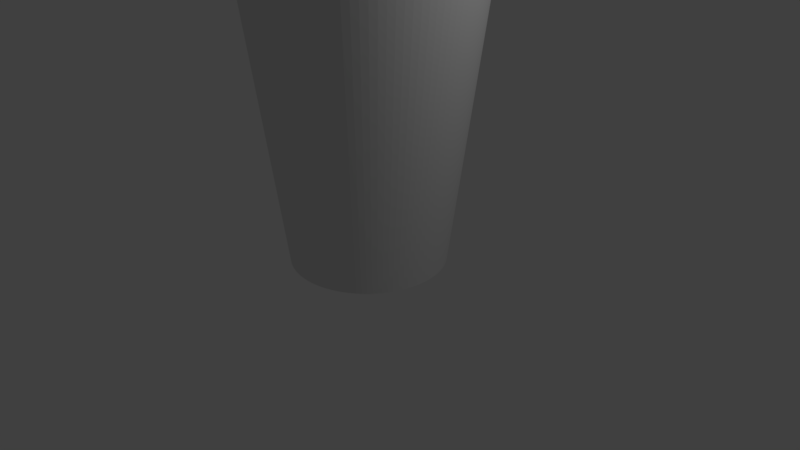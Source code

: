 # Source: cup.blend  (saved by Blender 2.78.0; exported with 4.5.12 LTS)
import bpy
from mathutils import Matrix  # noqa: F401  (used for matrix-valued properties, if any)

bpy.ops.wm.read_factory_settings(use_empty=True)
scene = bpy.context.scene
scene.name = 'Scene'

# ---- collections
col_collection_1 = bpy.data.collections.new('Collection 1'); scene.collection.children.link(col_collection_1)

# ---- world
world_world = bpy.data.worlds.new('World'); scene.world = world_world
world_world.color = (0.05088, 0.05088, 0.05088)
world_world.use_sun_shadow = False
world_world.sun_shadow_jitter_overblur = 0.0
world_world.cycles.sampling_method = 'MANUAL'

# ---- cameras
cam_camera = bpy.data.cameras.new('Camera')
cam_camera.clip_end = 100.0
cam_camera.lens = 35.0
cam_camera.sensor_width = 32.0
cam_camera.sensor_height = 18.0
cam_camera.ortho_scale = 7.314
cam_camera.dof.focus_distance = 0.0
cam_camera.dof.aperture_fstop = 128.0

# ---- lights
light_lamp = bpy.data.lights.new('Lamp', 'POINT')
light_lamp.transmission_factor = 0.0
light_lamp.cutoff_distance = 30.0
light_lamp.energy = 100.0
light_lamp.shadow_buffer_clip_start = 1.001
light_lamp.shadow_soft_size = 0.1
light_lamp.shadow_maximum_resolution = 0.006
light_lamp.use_absolute_resolution = True

# ---- meshes
me_cylinder = bpy.data.meshes.new('Cylinder')
me_cylinder.from_pydata([(-3.87e-08, 0.9105, -1.0), (-7.371e-08, 1.35, 1.0), (0.05717, 0.9087, -1.0), (0.08476, 1.347, 1.0), (0.1141, 0.9033, -1.0), (0.1692, 1.339, 1.0), (0.1706, 0.8944, -1.0), (0.253, 1.326, 1.0), (0.2264, 0.8819, -1.0), (0.3357, 1.308, 1.0), (0.2814, 0.8659, -1.0), (0.4172, 1.284, 1.0), (0.3352, 0.8465, -1.0), (0.4969, 1.255, 1.0), (0.3877, 0.8238, -1.0), (0.5748, 1.221, 1.0), (0.4386, 0.7979, -1.0), (0.6503, 1.183, 1.0), (0.4879, 0.7687, -1.0), (0.7233, 1.14, 1.0), (0.5352, 0.7366, -1.0), (0.7935, 1.092, 1.0), (0.5804, 0.7015, -1.0), (0.8605, 1.04, 1.0), (0.6233, 0.6637, -1.0), (0.9241, 0.9841, 1.0), (0.6637, 0.6233, -1.0), (0.9841, 0.9241, 1.0), (0.7015, 0.5804, -1.0), (1.04, 0.8605, 1.0), (0.7366, 0.5352, -1.0), (1.092, 0.7935, 1.0), (0.7687, 0.4879, -1.0), (1.14, 0.7233, 1.0), (0.7979, 0.4386, -1.0), (1.183, 0.6503, 1.0), (0.8238, 0.3877, -1.0), (1.221, 0.5748, 1.0), (0.8465, 0.3352, -1.0), (1.255, 0.4969, 1.0), (0.8659, 0.2814, -1.0), (1.284, 0.4171, 1.0), (0.8819, 0.2264, -1.0), (1.308, 0.3357, 1.0), (0.8944, 0.1706, -1.0), (1.326, 0.253, 1.0), (0.9033, 0.1141, -1.0), (1.339, 0.1692, 1.0), (0.9087, 0.05717, -1.0), (1.347, 0.08476, 1.0), (0.9105, -4.012e-07, -1.0), (1.35, -7.656e-07, 1.0), (0.9087, -0.05717, -1.0), (1.347, -0.08476, 1.0), (0.9033, -0.1141, -1.0), (1.339, -0.1692, 1.0), (0.8944, -0.1706, -1.0), (1.326, -0.253, 1.0), (0.8819, -0.2264, -1.0), (1.308, -0.3357, 1.0), (0.8659, -0.2814, -1.0), (1.284, -0.4172, 1.0), (0.8465, -0.3352, -1.0), (1.255, -0.4969, 1.0), (0.8238, -0.3877, -1.0), (1.221, -0.5748, 1.0), (0.7979, -0.4386, -1.0), (1.183, -0.6503, 1.0), (0.7687, -0.4879, -1.0), (1.14, -0.7233, 1.0), (0.7366, -0.5352, -1.0), (1.092, -0.7935, 1.0), (0.7015, -0.5804, -1.0), (1.04, -0.8605, 1.0), (0.6637, -0.6233, -1.0), (0.9841, -0.9241, 1.0), (0.6233, -0.6637, -1.0), (0.9241, -0.9841, 1.0), (0.5804, -0.7015, -1.0), (0.8605, -1.04, 1.0), (0.5352, -0.7366, -1.0), (0.7935, -1.092, 1.0), (0.4879, -0.7687, -1.0), (0.7233, -1.14, 1.0), (0.4386, -0.7979, -1.0), (0.6503, -1.183, 1.0), (0.3877, -0.8238, -1.0), (0.5748, -1.221, 1.0), (0.3352, -0.8465, -1.0), (0.4969, -1.255, 1.0), (0.2814, -0.8659, -1.0), (0.4171, -1.284, 1.0), (0.2264, -0.8819, -1.0), (0.3357, -1.308, 1.0), (0.1706, -0.8944, -1.0), (0.2529, -1.326, 1.0), (0.1141, -0.9033, -1.0), (0.1692, -1.339, 1.0), (0.05717, -0.9087, -1.0), (0.08476, -1.347, 1.0), (-9.558e-07, -0.9105, -1.0), (-1.428e-06, -1.35, 1.0), (-0.05717, -0.9087, -1.0), (-0.08476, -1.347, 1.0), (-0.1141, -0.9033, -1.0), (-0.1692, -1.339, 1.0), (-0.1706, -0.8944, -1.0), (-0.253, -1.326, 1.0), (-0.2264, -0.8819, -1.0), (-0.3357, -1.308, 1.0), (-0.2814, -0.8659, -1.0), (-0.4172, -1.284, 1.0), (-0.3352, -0.8465, -1.0), (-0.4969, -1.255, 1.0), (-0.3877, -0.8238, -1.0), (-0.5748, -1.221, 1.0), (-0.4386, -0.7979, -1.0), (-0.6503, -1.183, 1.0), (-0.4879, -0.7687, -1.0), (-0.7233, -1.14, 1.0), (-0.5352, -0.7366, -1.0), (-0.7935, -1.092, 1.0), (-0.5804, -0.7015, -1.0), (-0.8605, -1.04, 1.0), (-0.6233, -0.6637, -1.0), (-0.9241, -0.9841, 1.0), (-0.6637, -0.6233, -1.0), (-0.9841, -0.9241, 1.0), (-0.7015, -0.5804, -1.0), (-1.04, -0.8605, 1.0), (-0.7366, -0.5352, -1.0), (-1.092, -0.7935, 1.0), (-0.7687, -0.4879, -1.0), (-1.14, -0.7233, 1.0), (-0.7979, -0.4386, -1.0), (-1.183, -0.6503, 1.0), (-0.8238, -0.3877, -1.0), (-1.221, -0.5748, 1.0), (-0.8465, -0.3352, -1.0), (-1.255, -0.4969, 1.0), (-0.8659, -0.2814, -1.0), (-1.284, -0.4171, 1.0), (-0.8819, -0.2264, -1.0), (-1.308, -0.3357, 1.0), (-0.8944, -0.1706, -1.0), (-1.326, -0.2529, 1.0), (-0.9033, -0.1141, -1.0), (-1.339, -0.1692, 1.0), (-0.9087, -0.05717, -1.0), (-1.347, -0.08476, 1.0), (-0.9105, 1.315e-06, -1.0), (-1.35, 1.786e-06, 1.0), (-0.9087, 0.05717, -1.0), (-1.347, 0.08476, 1.0), (-0.9033, 0.1141, -1.0), (-1.339, 0.1692, 1.0), (-0.8944, 0.1706, -1.0), (-1.326, 0.253, 1.0), (-0.8819, 0.2264, -1.0), (-1.308, 0.3357, 1.0), (-0.8659, 0.2814, -1.0), (-1.284, 0.4172, 1.0), (-0.8465, 0.3352, -1.0), (-1.255, 0.4969, 1.0), (-0.8238, 0.3877, -1.0), (-1.221, 0.5748, 1.0), (-0.7979, 0.4386, -1.0), (-1.183, 0.6503, 1.0), (-0.7687, 0.4879, -1.0), (-1.14, 0.7233, 1.0), (-0.7366, 0.5352, -1.0), (-1.092, 0.7935, 1.0), (-0.7015, 0.5804, -1.0), (-1.04, 0.8605, 1.0), (-0.6637, 0.6233, -1.0), (-0.9841, 0.9241, 1.0), (-0.6233, 0.6637, -1.0), (-0.9241, 0.9841, 1.0), (-0.5804, 0.7015, -1.0), (-0.8605, 1.04, 1.0), (-0.5352, 0.7366, -1.0), (-0.7935, 1.092, 1.0), (-0.4879, 0.7687, -1.0), (-0.7233, 1.14, 1.0), (-0.4386, 0.7979, -1.0), (-0.6503, 1.183, 1.0), (-0.3877, 0.8238, -1.0), (-0.5748, 1.221, 1.0), (-0.3352, 0.8465, -1.0), (-0.4969, 1.255, 1.0), (-0.2814, 0.8659, -1.0), (-0.4171, 1.284, 1.0), (-0.2264, 0.8819, -1.0), (-0.3357, 1.308, 1.0), (-0.1706, 0.8944, -1.0), (-0.2529, 1.326, 1.0), (-0.1141, 0.9033, -1.0), (-0.1692, 1.339, 1.0), (-0.05717, 0.9087, -1.0), (-0.08476, 1.347, 1.0), (0.0, 1.0, -1.0), (0.06279, 0.998, -1.0), (0.1253, 0.9921, -1.0), (0.1874, 0.9823, -1.0), (0.2487, 0.9686, -1.0), (0.309, 0.9511, -1.0), (0.3681, 0.9298, -1.0), (0.4258, 0.9048, -1.0), (0.4818, 0.8763, -1.0), (0.5358, 0.8443, -1.0), (0.5878, 0.809, -1.0), (0.6374, 0.7705, -1.0), (0.6845, 0.729, -1.0), (0.729, 0.6845, -1.0), (0.7705, 0.6374, -1.0), (0.809, 0.5878, -1.0), (0.8443, 0.5358, -1.0), (0.8763, 0.4818, -1.0), (0.9048, 0.4258, -1.0), (0.9298, 0.3681, -1.0), (0.9511, 0.309, -1.0), (0.9686, 0.2487, -1.0), (0.9823, 0.1874, -1.0), (0.9921, 0.1253, -1.0), (0.998, 0.06279, -1.0), (1.0, -4.013e-07, -1.0), (0.998, -0.06279, -1.0), (0.9921, -0.1253, -1.0), (0.9823, -0.1874, -1.0), (0.9686, -0.2487, -1.0), (0.9511, -0.309, -1.0), (0.9298, -0.3681, -1.0), (0.9048, -0.4258, -1.0), (0.8763, -0.4818, -1.0), (0.8443, -0.5358, -1.0), (0.809, -0.5878, -1.0), (0.7705, -0.6374, -1.0), (0.729, -0.6845, -1.0), (0.6845, -0.729, -1.0), (0.6374, -0.7705, -1.0), (0.5878, -0.809, -1.0), (0.5358, -0.8443, -1.0), (0.4818, -0.8763, -1.0), (0.4258, -0.9048, -1.0), (0.3681, -0.9298, -1.0), (0.309, -0.9511, -1.0), (0.2487, -0.9686, -1.0), (0.1874, -0.9823, -1.0), (0.1253, -0.9921, -1.0), (0.06279, -0.998, -1.0), (-1.041e-06, -1.0, -1.0), (-0.06279, -0.998, -1.0), (-0.1253, -0.9921, -1.0), (-0.1874, -0.9823, -1.0), (-0.2487, -0.9686, -1.0), (-0.309, -0.9511, -1.0), (-0.3681, -0.9298, -1.0), (-0.4258, -0.9048, -1.0), (-0.4818, -0.8763, -1.0), (-0.5358, -0.8443, -1.0), (-0.5878, -0.809, -1.0), (-0.6374, -0.7705, -1.0), (-0.6845, -0.729, -1.0), (-0.729, -0.6845, -1.0), (-0.7705, -0.6374, -1.0), (-0.809, -0.5878, -1.0), (-0.8443, -0.5358, -1.0), (-0.8763, -0.4818, -1.0), (-0.9048, -0.4258, -1.0), (-0.9298, -0.3681, -1.0), (-0.9511, -0.309, -1.0), (-0.9686, -0.2487, -1.0), (-0.9823, -0.1874, -1.0), (-0.9921, -0.1253, -1.0), (-0.998, -0.06279, -1.0), (-1.0, 1.442e-06, -1.0), (-0.998, 0.06279, -1.0), (-0.9921, 0.1253, -1.0), (-0.9823, 0.1874, -1.0), (-0.9686, 0.2487, -1.0), (-0.9511, 0.309, -1.0), (-0.9298, 0.3681, -1.0), (-0.9048, 0.4258, -1.0), (-0.8763, 0.4818, -1.0), (-0.8443, 0.5358, -1.0), (-0.809, 0.5878, -1.0), (-0.7705, 0.6374, -1.0), (-0.729, 0.6845, -1.0), (-0.6845, 0.729, -1.0), (-0.6374, 0.7705, -1.0), (-0.5878, 0.809, -1.0), (-0.5358, 0.8443, -1.0), (-0.4818, 0.8763, -1.0), (-0.4258, 0.9048, -1.0), (-0.3681, 0.9298, -1.0), (-0.309, 0.9511, -1.0), (-0.2487, 0.9686, -1.0), (-0.1874, 0.9823, -1.0), (-0.1253, 0.9921, -1.0), (-0.06279, 0.998, -1.0), (-6.869e-08, 0.9105, -0.9454), (0.05717, 0.9087, -0.9454), (0.1141, 0.9033, -0.9454), (0.1706, 0.8944, -0.9454), (0.2264, 0.8819, -0.9454), (0.2814, 0.8659, -0.9454), (0.3352, 0.8465, -0.9454), (0.3877, 0.8238, -0.9454), (0.4386, 0.7979, -0.9454), (0.4879, 0.7687, -0.9454), (0.5352, 0.7366, -0.9454), (0.5804, 0.7015, -0.9454), (0.6233, 0.6637, -0.9454), (0.6637, 0.6233, -0.9454), (0.7015, 0.5804, -0.9454), (0.7366, 0.5352, -0.9454), (0.7687, 0.4879, -0.9454), (0.7979, 0.4386, -0.9454), (0.8238, 0.3877, -0.9454), (0.8465, 0.3352, -0.9454), (0.8659, 0.2814, -0.9454), (0.8819, 0.2264, -0.9454), (0.8944, 0.1706, -0.9454), (0.9033, 0.1141, -0.9454), (0.9087, 0.05717, -0.9454), (0.9105, -4.012e-07, -0.9454), (0.9087, -0.05717, -0.9454), (0.9033, -0.1141, -0.9454), (0.8944, -0.1706, -0.9454), (0.8819, -0.2264, -0.9454), (0.8659, -0.2814, -0.9454), (0.8465, -0.3352, -0.9454), (0.8238, -0.3877, -0.9454), (0.7979, -0.4386, -0.9454), (0.7687, -0.4879, -0.9454), (0.7366, -0.5352, -0.9454), (0.7015, -0.5804, -0.9454), (0.6637, -0.6233, -0.9454), (0.6233, -0.6637, -0.9454), (0.5804, -0.7015, -0.9454), (0.5352, -0.7366, -0.9454), (0.4879, -0.7687, -0.9454), (0.4386, -0.7979, -0.9454), (0.3877, -0.8238, -0.9454), (0.3352, -0.8465, -0.9454), (0.2814, -0.8659, -0.9454), (0.2264, -0.8819, -0.9454), (0.1706, -0.8944, -0.9454), (0.1141, -0.9033, -0.9454), (0.05717, -0.9087, -0.9454), (-9.858e-07, -0.9105, -0.9454), (-0.05717, -0.9087, -0.9454), (-0.1141, -0.9033, -0.9454), (-0.1706, -0.8944, -0.9454), (-0.2264, -0.8819, -0.9454), (-0.2814, -0.8659, -0.9454), (-0.3352, -0.8465, -0.9454), (-0.3877, -0.8238, -0.9454), (-0.4386, -0.7979, -0.9454), (-0.4879, -0.7687, -0.9454), (-0.5352, -0.7366, -0.9454), (-0.5804, -0.7015, -0.9454), (-0.6233, -0.6637, -0.9454), (-0.6637, -0.6233, -0.9454), (-0.7015, -0.5804, -0.9454), (-0.7366, -0.5352, -0.9454), (-0.7687, -0.4879, -0.9454), (-0.7979, -0.4386, -0.9454), (-0.8238, -0.3877, -0.9454), (-0.8465, -0.3352, -0.9454), (-0.8659, -0.2814, -0.9454), (-0.8819, -0.2264, -0.9454), (-0.8944, -0.1706, -0.9454), (-0.9033, -0.1141, -0.9454), (-0.9087, -0.05717, -0.9454), (-0.9105, 1.315e-06, -0.9454), (-0.9087, 0.05717, -0.9454), (-0.9033, 0.1141, -0.9454), (-0.8944, 0.1706, -0.9454), (-0.8819, 0.2264, -0.9454), (-0.8659, 0.2814, -0.9454), (-0.8465, 0.3352, -0.9454), (-0.8238, 0.3877, -0.9454), (-0.7979, 0.4386, -0.9454), (-0.7687, 0.4879, -0.9454), (-0.7366, 0.5352, -0.9454), (-0.7015, 0.5804, -0.9454), (-0.6637, 0.6233, -0.9454), (-0.6233, 0.6637, -0.9454), (-0.5804, 0.7015, -0.9454), (-0.5352, 0.7366, -0.9454), (-0.4879, 0.7687, -0.9454), (-0.4386, 0.7979, -0.9454), (-0.3877, 0.8238, -0.9454), (-0.3352, 0.8465, -0.9454), (-0.2814, 0.8659, -0.9454), (-0.2264, 0.8819, -0.9454), (-0.1706, 0.8944, -0.9454), (-0.1141, 0.9033, -0.9454), (-0.05717, 0.9087, -0.9454), (0.09419, 1.497, 1.0), (2.496e-09, 1.5, 1.0), (0.188, 1.488, 1.0), (0.2811, 1.473, 1.0), (0.373, 1.453, 1.0), (0.4635, 1.427, 1.0), (0.5522, 1.395, 1.0), (0.6387, 1.357, 1.0), (0.7226, 1.314, 1.0), (0.8037, 1.266, 1.0), (0.8817, 1.214, 1.0), (0.9561, 1.156, 1.0), (1.027, 1.093, 1.0), (1.093, 1.027, 1.0), (1.156, 0.9561, 1.0), (1.214, 0.8817, 1.0), (1.266, 0.8037, 1.0), (1.314, 0.7226, 1.0), (1.357, 0.6387, 1.0), (1.395, 0.5522, 1.0), (1.427, 0.4635, 1.0), (1.453, 0.373, 1.0), (1.473, 0.2811, 1.0), (1.488, 0.188, 1.0), (1.497, 0.09419, 1.0), (1.5, -7.805e-07, 1.0), (1.497, -0.09419, 1.0), (1.488, -0.188, 1.0), (1.473, -0.2811, 1.0), (1.453, -0.373, 1.0), (1.427, -0.4635, 1.0), (1.395, -0.5522, 1.0), (1.357, -0.6387, 1.0), (1.314, -0.7226, 1.0), (1.266, -0.8037, 1.0), (1.214, -0.8817, 1.0), (1.156, -0.9561, 1.0), (1.093, -1.027, 1.0), (1.027, -1.093, 1.0), (0.9561, -1.156, 1.0), (0.8817, -1.214, 1.0), (0.8037, -1.266, 1.0), (0.7226, -1.314, 1.0), (0.6387, -1.357, 1.0), (0.5522, -1.395, 1.0), (0.4635, -1.427, 1.0), (0.373, -1.453, 1.0), (0.2811, -1.473, 1.0), (0.188, -1.488, 1.0), (0.09418, -1.497, 1.0), (-1.559e-06, -1.5, 1.0), (-0.09419, -1.497, 1.0), (-0.188, -1.488, 1.0), (-0.2811, -1.473, 1.0), (-0.373, -1.453, 1.0), (-0.4635, -1.427, 1.0), (-0.5522, -1.395, 1.0), (-0.6387, -1.357, 1.0), (-0.7226, -1.314, 1.0), (-0.8037, -1.266, 1.0), (-0.8817, -1.214, 1.0), (-0.9561, -1.156, 1.0), (-1.027, -1.093, 1.0), (-1.093, -1.027, 1.0), (-1.156, -0.9561, 1.0), (-1.214, -0.8817, 1.0), (-1.266, -0.8037, 1.0), (-1.314, -0.7226, 1.0), (-1.357, -0.6387, 1.0), (-1.395, -0.5522, 1.0), (-1.427, -0.4635, 1.0), (-1.453, -0.373, 1.0), (-1.473, -0.2811, 1.0), (-1.488, -0.188, 1.0), (-1.497, -0.09418, 1.0), (-1.5, 1.985e-06, 1.0), (-1.497, 0.09419, 1.0), (-1.488, 0.188, 1.0), (-1.473, 0.2811, 1.0), (-1.453, 0.373, 1.0), (-1.427, 0.4635, 1.0), (-1.395, 0.5522, 1.0), (-1.357, 0.6387, 1.0), (-1.314, 0.7226, 1.0), (-1.266, 0.8037, 1.0), (-1.214, 0.8817, 1.0), (-1.156, 0.9561, 1.0), (-1.093, 1.027, 1.0), (-1.027, 1.093, 1.0), (-0.9561, 1.156, 1.0), (-0.8817, 1.214, 1.0), (-0.8037, 1.266, 1.0), (-0.7226, 1.314, 1.0), (-0.6387, 1.357, 1.0), (-0.5522, 1.395, 1.0), (-0.4635, 1.427, 1.0), (-0.373, 1.453, 1.0), (-0.2811, 1.473, 1.0), (-0.188, 1.488, 1.0), (-0.09418, 1.497, 1.0), (0.08476, 1.347, 1.0), (-7.371e-08, 1.35, 1.0), (0.1692, 1.339, 1.0), (0.253, 1.326, 1.0), (0.3357, 1.308, 1.0), (0.4172, 1.284, 1.0), (0.4969, 1.255, 1.0), (0.5748, 1.221, 1.0), (0.6503, 1.183, 1.0), (0.7233, 1.14, 1.0), (0.7935, 1.092, 1.0), (0.8605, 1.04, 1.0), (0.9241, 0.9841, 1.0), (0.9841, 0.9241, 1.0), (1.04, 0.8605, 1.0), (1.092, 0.7935, 1.0), (1.14, 0.7233, 1.0), (1.183, 0.6503, 1.0), (1.221, 0.5748, 1.0), (1.255, 0.4969, 1.0), (1.284, 0.4171, 1.0), (1.308, 0.3357, 1.0), (1.326, 0.253, 1.0), (1.339, 0.1692, 1.0), (1.347, 0.08476, 1.0), (1.35, -7.656e-07, 1.0), (1.347, -0.08476, 1.0), (1.339, -0.1692, 1.0), (1.326, -0.253, 1.0), (1.308, -0.3357, 1.0), (1.284, -0.4172, 1.0), (1.255, -0.4969, 1.0), (1.221, -0.5748, 1.0), (1.183, -0.6503, 1.0), (1.14, -0.7233, 1.0), (1.092, -0.7935, 1.0), (1.04, -0.8605, 1.0), (0.9841, -0.9241, 1.0), (0.9241, -0.9841, 1.0), (0.8605, -1.04, 1.0), (0.7935, -1.092, 1.0), (0.7233, -1.14, 1.0), (0.6503, -1.183, 1.0), (0.5748, -1.221, 1.0), (0.4969, -1.255, 1.0), (0.4171, -1.284, 1.0), (0.3357, -1.308, 1.0), (0.2529, -1.326, 1.0), (0.1692, -1.339, 1.0), (0.08476, -1.347, 1.0), (-1.428e-06, -1.35, 1.0), (-0.08476, -1.347, 1.0), (-0.1692, -1.339, 1.0), (-0.253, -1.326, 1.0), (-0.3357, -1.308, 1.0), (-0.4172, -1.284, 1.0), (-0.4969, -1.255, 1.0), (-0.5748, -1.221, 1.0), (-0.6503, -1.183, 1.0), (-0.7233, -1.14, 1.0), (-0.7935, -1.092, 1.0), (-0.8605, -1.04, 1.0), (-0.9241, -0.9841, 1.0), (-0.9841, -0.9241, 1.0), (-1.04, -0.8605, 1.0), (-1.092, -0.7935, 1.0), (-1.14, -0.7233, 1.0), (-1.183, -0.6503, 1.0), (-1.221, -0.5748, 1.0), (-1.255, -0.4969, 1.0), (-1.284, -0.4171, 1.0), (-1.308, -0.3357, 1.0), (-1.326, -0.2529, 1.0), (-1.339, -0.1692, 1.0), (-1.347, -0.08476, 1.0), (-1.35, 1.786e-06, 1.0), (-1.347, 0.08476, 1.0), (-1.339, 0.1692, 1.0), (-1.326, 0.253, 1.0), (-1.308, 0.3357, 1.0), (-1.284, 0.4172, 1.0), (-1.255, 0.4969, 1.0), (-1.221, 0.5748, 1.0), (-1.183, 0.6503, 1.0), (-1.14, 0.7233, 1.0), (-1.092, 0.7935, 1.0), (-1.04, 0.8605, 1.0), (-0.9841, 0.9241, 1.0), (-0.9241, 0.9841, 1.0), (-0.8605, 1.04, 1.0), (-0.7935, 1.092, 1.0), (-0.7233, 1.14, 1.0), (-0.6503, 1.183, 1.0), (-0.5748, 1.221, 1.0), (-0.4969, 1.255, 1.0), (-0.4171, 1.284, 1.0), (-0.3357, 1.308, 1.0), (-0.2529, 1.326, 1.0), (-0.1692, 1.339, 1.0), (-0.08476, 1.347, 1.0), (0.05651, 0.8982, -0.8983), (4.907e-07, 0.9, -0.8983), (0.1128, 0.8929, -0.8983), (0.1686, 0.884, -0.8983), (0.2238, 0.8717, -0.8983), (0.2781, 0.8559, -0.8983), (0.3313, 0.8368, -0.8983), (0.3832, 0.8143, -0.8983), (0.4336, 0.7886, -0.8983), (0.4822, 0.7599, -0.8983), (0.529, 0.7281, -0.8983), (0.5737, 0.6934, -0.8983), (0.6161, 0.656, -0.8983), (0.656, 0.6161, -0.8983), (0.6934, 0.5737, -0.8983), (0.7281, 0.529, -0.8983), (0.7599, 0.4822, -0.8983), (0.7886, 0.4336, -0.8983), (0.8143, 0.3832, -0.8983), (0.8368, 0.3313, -0.8983), (0.8559, 0.2781, -0.8983), (0.8717, 0.2238, -0.8983), (0.884, 0.1686, -0.8983), (0.8929, 0.1128, -0.8983), (0.8982, 0.05651, -0.8983), (0.9, -4.012e-07, -0.8983), (0.8982, -0.05651, -0.8983), (0.8929, -0.1128, -0.8983), (0.884, -0.1686, -0.8983), (0.8717, -0.2238, -0.8983), (0.8559, -0.2781, -0.8983), (0.8368, -0.3313, -0.8983), (0.8143, -0.3832, -0.8983), (0.7886, -0.4336, -0.8983), (0.7599, -0.4822, -0.8983), (0.7281, -0.529, -0.8983), (0.6934, -0.5737, -0.8983), (0.656, -0.6161, -0.8983), (0.6161, -0.656, -0.8983), (0.5737, -0.6934, -0.8983), (0.529, -0.7281, -0.8983), (0.4822, -0.7599, -0.8983), (0.4336, -0.7886, -0.8983), (0.3832, -0.8143, -0.8983), (0.3313, -0.8368, -0.8983), (0.2781, -0.8559, -0.8983), (0.2238, -0.8717, -0.8983), (0.1686, -0.884, -0.8983), (0.1128, -0.8929, -0.8983), (0.05651, -0.8982, -0.8983), (-4.118e-07, -0.9, -0.8983), (-0.05651, -0.8982, -0.8983), (-0.1128, -0.8929, -0.8983), (-0.1686, -0.884, -0.8983), (-0.2238, -0.8717, -0.8983), (-0.2781, -0.8559, -0.8983), (-0.3313, -0.8368, -0.8983), (-0.3832, -0.8143, -0.8983), (-0.4336, -0.7886, -0.8983), (-0.4822, -0.7599, -0.8983), (-0.529, -0.7281, -0.8983), (-0.5737, -0.6934, -0.8983), (-0.6161, -0.656, -0.8983), (-0.656, -0.6161, -0.8983), (-0.6934, -0.5736, -0.8983), (-0.7281, -0.529, -0.8983), (-0.7599, -0.4822, -0.8983), (-0.7886, -0.4336, -0.8983), (-0.8143, -0.3832, -0.8983), (-0.8368, -0.3313, -0.8983), (-0.8559, -0.2781, -0.8983), (-0.8717, -0.2238, -0.8983), (-0.884, -0.1686, -0.8983), (-0.8929, -0.1128, -0.8983), (-0.8982, -0.05651, -0.8983), (-0.9, 1.3e-06, -0.8983), (-0.8982, 0.05651, -0.8983), (-0.8929, 0.1128, -0.8983), (-0.884, 0.1686, -0.8983), (-0.8717, 0.2238, -0.8983), (-0.8559, 0.2781, -0.8983), (-0.8368, 0.3313, -0.8983), (-0.8143, 0.3832, -0.8983), (-0.7886, 0.4336, -0.8983), (-0.7599, 0.4822, -0.8983), (-0.7281, 0.529, -0.8983), (-0.6934, 0.5737, -0.8983), (-0.656, 0.6161, -0.8983), (-0.6161, 0.656, -0.8983), (-0.5736, 0.6934, -0.8983), (-0.529, 0.7281, -0.8983), (-0.4822, 0.7599, -0.8983), (-0.4336, 0.7886, -0.8983), (-0.3832, 0.8143, -0.8983), (-0.3313, 0.8368, -0.8983), (-0.2781, 0.8559, -0.8983), (-0.2238, 0.8717, -0.8983), (-0.1686, 0.884, -0.8983), (-0.1128, 0.8929, -0.8983), (-0.05651, 0.8982, -0.8983), (0.102, 1.621, 1.098), (8.671e-09, 1.625, 1.098), (0.2036, 1.612, 1.098), (0.3044, 1.596, 1.098), (0.404, 1.574, 1.098), (0.502, 1.545, 1.098), (0.598, 1.51, 1.098), (0.6917, 1.47, 1.098), (0.7826, 1.424, 1.098), (0.8705, 1.372, 1.098), (0.9549, 1.314, 1.098), (1.036, 1.252, 1.098), (1.112, 1.184, 1.098), (1.184, 1.112, 1.098), (1.252, 1.036, 1.098), (1.314, 0.9549, 1.098), (1.372, 0.8705, 1.098), (1.424, 0.7826, 1.098), (1.47, 0.6917, 1.098), (1.51, 0.598, 1.098), (1.545, 0.502, 1.098), (1.574, 0.404, 1.098), (1.596, 0.3044, 1.098), (1.612, 0.2036, 1.098), (1.621, 0.102, 1.098), (1.625, -8.763e-07, 1.098), (1.621, -0.102, 1.098), (1.612, -0.2036, 1.098), (1.596, -0.3044, 1.098), (1.574, -0.404, 1.098), (1.545, -0.502, 1.098), (1.51, -0.598, 1.098), (1.47, -0.6917, 1.098), (1.424, -0.7826, 1.098), (1.372, -0.8705, 1.098), (1.314, -0.9549, 1.098), (1.252, -1.036, 1.098), (1.184, -1.112, 1.098), (1.112, -1.184, 1.098), (1.036, -1.252, 1.098), (0.9549, -1.314, 1.098), (0.8705, -1.372, 1.098), (0.7826, -1.424, 1.098), (0.6917, -1.47, 1.098), (0.598, -1.51, 1.098), (0.502, -1.545, 1.098), (0.404, -1.574, 1.098), (0.3044, -1.596, 1.098), (0.2036, -1.612, 1.098), (0.102, -1.621, 1.098), (-1.683e-06, -1.625, 1.098), (-0.102, -1.621, 1.098), (-0.2036, -1.612, 1.098), (-0.3044, -1.596, 1.098), (-0.404, -1.574, 1.098), (-0.502, -1.545, 1.098), (-0.598, -1.51, 1.098), (-0.6917, -1.47, 1.098), (-0.7826, -1.424, 1.098), (-0.8705, -1.372, 1.098), (-0.9549, -1.314, 1.098), (-1.036, -1.252, 1.098), (-1.112, -1.184, 1.098), (-1.184, -1.112, 1.098), (-1.252, -1.036, 1.098), (-1.314, -0.9549, 1.098), (-1.372, -0.8705, 1.098), (-1.424, -0.7826, 1.098), (-1.47, -0.6917, 1.098), (-1.51, -0.598, 1.098), (-1.545, -0.502, 1.098), (-1.574, -0.404, 1.098), (-1.596, -0.3044, 1.098), (-1.612, -0.2036, 1.098), (-1.621, -0.102, 1.098), (-1.625, 2.119e-06, 1.098), (-1.621, 0.102, 1.098), (-1.612, 0.2036, 1.098), (-1.596, 0.3044, 1.098), (-1.574, 0.404, 1.098), (-1.545, 0.502, 1.098), (-1.51, 0.598, 1.098), (-1.47, 0.6917, 1.098), (-1.424, 0.7826, 1.098), (-1.372, 0.8705, 1.098), (-1.314, 0.9549, 1.098), (-1.252, 1.036, 1.098), (-1.184, 1.112, 1.098), (-1.112, 1.184, 1.098), (-1.036, 1.252, 1.098), (-0.9549, 1.314, 1.098), (-0.8705, 1.372, 1.098), (-0.7826, 1.424, 1.098), (-0.6917, 1.47, 1.098), (-0.598, 1.51, 1.098), (-0.502, 1.545, 1.098), (-0.404, 1.574, 1.098), (-0.3044, 1.596, 1.098), (-0.2036, 1.612, 1.098), (-0.102, 1.621, 1.098), (0.0918, 1.459, 1.098), (-7.387e-08, 1.462, 1.098), (0.1832, 1.45, 1.098), (0.274, 1.436, 1.098), (0.3636, 1.416, 1.098), (0.4518, 1.39, 1.098), (0.5382, 1.359, 1.098), (0.6225, 1.323, 1.098), (0.7043, 1.281, 1.098), (0.7834, 1.234, 1.098), (0.8594, 1.183, 1.098), (0.9319, 1.127, 1.098), (1.001, 1.066, 1.098), (1.066, 1.001, 1.098), (1.127, 0.9319, 1.098), (1.183, 0.8594, 1.098), (1.234, 0.7834, 1.098), (1.281, 0.7043, 1.098), (1.323, 0.6225, 1.098), (1.359, 0.5382, 1.098), (1.39, 0.4518, 1.098), (1.416, 0.3636, 1.098), (1.436, 0.274, 1.098), (1.45, 0.1832, 1.098), (1.459, 0.0918, 1.098), (1.462, -8.602e-07, 1.098), (1.459, -0.0918, 1.098), (1.45, -0.1832, 1.098), (1.436, -0.274, 1.098), (1.416, -0.3636, 1.098), (1.39, -0.4518, 1.098), (1.359, -0.5382, 1.098), (1.323, -0.6225, 1.098), (1.281, -0.7043, 1.098), (1.234, -0.7834, 1.098), (1.183, -0.8594, 1.098), (1.127, -0.9319, 1.098), (1.066, -1.001, 1.098), (1.001, -1.066, 1.098), (0.9319, -1.127, 1.098), (0.8594, -1.183, 1.098), (0.7834, -1.234, 1.098), (0.7043, -1.281, 1.098), (0.6225, -1.323, 1.098), (0.5382, -1.359, 1.098), (0.4518, -1.39, 1.098), (0.3636, -1.416, 1.098), (0.274, -1.436, 1.098), (0.1832, -1.45, 1.098), (0.0918, -1.459, 1.098), (-1.54e-06, -1.462, 1.098), (-0.0918, -1.459, 1.098), (-0.1832, -1.45, 1.098), (-0.274, -1.436, 1.098), (-0.3636, -1.416, 1.098), (-0.4518, -1.39, 1.098), (-0.5382, -1.359, 1.098), (-0.6225, -1.323, 1.098), (-0.7043, -1.281, 1.098), (-0.7834, -1.234, 1.098), (-0.8594, -1.183, 1.098), (-0.9319, -1.127, 1.098), (-1.001, -1.066, 1.098), (-1.066, -1.001, 1.098), (-1.127, -0.9319, 1.098), (-1.183, -0.8594, 1.098), (-1.234, -0.7834, 1.098), (-1.281, -0.7043, 1.098), (-1.323, -0.6225, 1.098), (-1.359, -0.5382, 1.098), (-1.39, -0.4518, 1.098), (-1.416, -0.3636, 1.098), (-1.436, -0.274, 1.098), (-1.45, -0.1832, 1.098), (-1.459, -0.0918, 1.098), (-1.462, 1.903e-06, 1.098), (-1.459, 0.0918, 1.098), (-1.45, 0.1832, 1.098), (-1.436, 0.274, 1.098), (-1.416, 0.3636, 1.098), (-1.39, 0.4518, 1.098), (-1.359, 0.5382, 1.098), (-1.323, 0.6225, 1.098), (-1.281, 0.7043, 1.098), (-1.234, 0.7834, 1.098), (-1.183, 0.8594, 1.098), (-1.127, 0.9319, 1.098), (-1.066, 1.001, 1.098), (-1.001, 1.066, 1.098), (-0.9319, 1.127, 1.098), (-0.8594, 1.183, 1.098), (-0.7834, 1.234, 1.098), (-0.7043, 1.281, 1.098), (-0.6225, 1.323, 1.098), (-0.5382, 1.359, 1.098), (-0.4518, 1.39, 1.098), (-0.3636, 1.416, 1.098), (-0.274, 1.436, 1.098), (-0.1832, 1.45, 1.098), (-0.0918, 1.459, 1.098)], [], [(200, 401, 400, 201), (201, 400, 402, 202), (202, 402, 403, 203), (203, 403, 404, 204), (204, 404, 405, 205), (205, 405, 406, 206), (206, 406, 407, 207), (207, 407, 408, 208), (208, 408, 409, 209), (209, 409, 410, 210), (210, 410, 411, 211), (211, 411, 412, 212), (212, 412, 413, 213), (213, 413, 414, 214), (214, 414, 415, 215), (215, 415, 416, 216), (216, 416, 417, 217), (217, 417, 418, 218), (218, 418, 419, 219), (219, 419, 420, 220), (220, 420, 421, 221), (221, 421, 422, 222), (222, 422, 423, 223), (223, 423, 424, 224), (224, 424, 425, 225), (225, 425, 426, 226), (226, 426, 427, 227), (227, 427, 428, 228), (228, 428, 429, 229), (229, 429, 430, 230), (230, 430, 431, 231), (231, 431, 432, 232), (232, 432, 433, 233), (233, 433, 434, 234), (234, 434, 435, 235), (235, 435, 436, 236), (236, 436, 437, 237), (237, 437, 438, 238), (238, 438, 439, 239), (239, 439, 440, 240), (240, 440, 441, 241), (241, 441, 442, 242), (242, 442, 443, 243), (243, 443, 444, 244), (244, 444, 445, 245), (245, 445, 446, 246), (246, 446, 447, 247), (247, 447, 448, 248), (248, 448, 449, 249), (249, 449, 450, 250), (250, 450, 451, 251), (251, 451, 452, 252), (252, 452, 453, 253), (253, 453, 454, 254), (254, 454, 455, 255), (255, 455, 456, 256), (256, 456, 457, 257), (257, 457, 458, 258), (258, 458, 459, 259), (259, 459, 460, 260), (260, 460, 461, 261), (261, 461, 462, 262), (262, 462, 463, 263), (263, 463, 464, 264), (264, 464, 465, 265), (265, 465, 466, 266), (266, 466, 467, 267), (267, 467, 468, 268), (268, 468, 469, 269), (269, 469, 470, 270), (270, 470, 471, 271), (271, 471, 472, 272), (272, 472, 473, 273), (273, 473, 474, 274), (274, 474, 475, 275), (275, 475, 476, 276), (276, 476, 477, 277), (277, 477, 478, 278), (278, 478, 479, 279), (279, 479, 480, 280), (280, 480, 481, 281), (281, 481, 482, 282), (282, 482, 483, 283), (283, 483, 484, 284), (284, 484, 485, 285), (285, 485, 486, 286), (286, 486, 487, 287), (287, 487, 488, 288), (288, 488, 489, 289), (289, 489, 490, 290), (290, 490, 491, 291), (291, 491, 492, 292), (292, 492, 493, 293), (293, 493, 494, 294), (294, 494, 495, 295), (295, 495, 496, 296), (296, 496, 497, 297), (297, 497, 498, 298), (11, 9, 504, 505), (298, 498, 499, 299), (299, 499, 401, 200), (68, 70, 335, 334), (2, 0, 200, 201), (4, 2, 201, 202), (6, 4, 202, 203), (8, 6, 203, 204), (10, 8, 204, 205), (12, 10, 205, 206), (14, 12, 206, 207), (16, 14, 207, 208), (18, 16, 208, 209), (20, 18, 209, 210), (22, 20, 210, 211), (24, 22, 211, 212), (26, 24, 212, 213), (28, 26, 213, 214), (30, 28, 214, 215), (32, 30, 215, 216), (34, 32, 216, 217), (36, 34, 217, 218), (38, 36, 218, 219), (40, 38, 219, 220), (42, 40, 220, 221), (44, 42, 221, 222), (46, 44, 222, 223), (48, 46, 223, 224), (50, 48, 224, 225), (52, 50, 225, 226), (54, 52, 226, 227), (56, 54, 227, 228), (58, 56, 228, 229), (60, 58, 229, 230), (62, 60, 230, 231), (64, 62, 231, 232), (66, 64, 232, 233), (68, 66, 233, 234), (70, 68, 234, 235), (72, 70, 235, 236), (74, 72, 236, 237), (76, 74, 237, 238), (78, 76, 238, 239), (80, 78, 239, 240), (82, 80, 240, 241), (84, 82, 241, 242), (86, 84, 242, 243), (88, 86, 243, 244), (90, 88, 244, 245), (92, 90, 245, 246), (94, 92, 246, 247), (96, 94, 247, 248), (98, 96, 248, 249), (100, 98, 249, 250), (102, 100, 250, 251), (104, 102, 251, 252), (106, 104, 252, 253), (108, 106, 253, 254), (110, 108, 254, 255), (112, 110, 255, 256), (114, 112, 256, 257), (116, 114, 257, 258), (118, 116, 258, 259), (120, 118, 259, 260), (122, 120, 260, 261), (124, 122, 261, 262), (126, 124, 262, 263), (128, 126, 263, 264), (130, 128, 264, 265), (132, 130, 265, 266), (134, 132, 266, 267), (136, 134, 267, 268), (138, 136, 268, 269), (140, 138, 269, 270), (142, 140, 270, 271), (144, 142, 271, 272), (146, 144, 272, 273), (148, 146, 273, 274), (150, 148, 274, 275), (152, 150, 275, 276), (154, 152, 276, 277), (156, 154, 277, 278), (158, 156, 278, 279), (160, 158, 279, 280), (162, 160, 280, 281), (164, 162, 281, 282), (166, 164, 282, 283), (168, 166, 283, 284), (170, 168, 284, 285), (172, 170, 285, 286), (174, 172, 286, 287), (176, 174, 287, 288), (178, 176, 288, 289), (180, 178, 289, 290), (182, 180, 290, 291), (184, 182, 291, 292), (186, 184, 292, 293), (188, 186, 293, 294), (190, 188, 294, 295), (192, 190, 295, 296), (194, 192, 296, 297), (196, 194, 297, 298), (198, 196, 298, 299), (0, 198, 299, 200), (300, 301, 302, 303, 304, 305, 306, 307, 308, 309, 310, 311, 312, 313, 314, 315, 316, 317, 318, 319, 320, 321, 322, 323, 324, 325, 326, 327, 328, 329, 330, 331, 332, 333, 334, 335, 336, 337, 338, 339, 340, 341, 342, 343, 344, 345, 346, 347, 348, 349, 350, 351, 352, 353, 354, 355, 356, 357, 358, 359, 360, 361, 362, 363, 364, 365, 366, 367, 368, 369, 370, 371, 372, 373, 374, 375, 376, 377, 378, 379, 380, 381, 382, 383, 384, 385, 386, 387, 388, 389, 390, 391, 392, 393, 394, 395, 396, 397, 398, 399), (172, 174, 387, 386), (70, 72, 336, 335), (174, 176, 388, 387), (72, 74, 337, 336), (176, 178, 389, 388), (74, 76, 338, 337), (178, 180, 390, 389), (76, 78, 339, 338), (180, 182, 391, 390), (78, 80, 340, 339), (182, 184, 392, 391), (80, 82, 341, 340), (184, 186, 393, 392), (82, 84, 342, 341), (186, 188, 394, 393), (84, 86, 343, 342), (188, 190, 395, 394), (86, 88, 344, 343), (190, 192, 396, 395), (88, 90, 345, 344), (192, 194, 397, 396), (90, 92, 346, 345), (194, 196, 398, 397), (92, 94, 347, 346), (196, 198, 399, 398), (94, 96, 348, 347), (198, 0, 300, 399), (96, 98, 349, 348), (98, 100, 350, 349), (100, 102, 351, 350), (102, 104, 352, 351), (0, 2, 301, 300), (104, 106, 353, 352), (2, 4, 302, 301), (106, 108, 354, 353), (4, 6, 303, 302), (108, 110, 355, 354), (6, 8, 304, 303), (110, 112, 356, 355), (8, 10, 305, 304), (112, 114, 357, 356), (10, 12, 306, 305), (114, 116, 358, 357), (12, 14, 307, 306), (116, 118, 359, 358), (14, 16, 308, 307), (118, 120, 360, 359), (16, 18, 309, 308), (120, 122, 361, 360), (18, 20, 310, 309), (122, 124, 362, 361), (20, 22, 311, 310), (124, 126, 363, 362), (22, 24, 312, 311), (126, 128, 364, 363), (24, 26, 313, 312), (128, 130, 365, 364), (26, 28, 314, 313), (130, 132, 366, 365), (28, 30, 315, 314), (132, 134, 367, 366), (30, 32, 316, 315), (134, 136, 368, 367), (32, 34, 317, 316), (136, 138, 369, 368), (34, 36, 318, 317), (138, 140, 370, 369), (36, 38, 319, 318), (140, 142, 371, 370), (38, 40, 320, 319), (142, 144, 372, 371), (40, 42, 321, 320), (144, 146, 373, 372), (42, 44, 322, 321), (146, 148, 374, 373), (44, 46, 323, 322), (148, 150, 375, 374), (46, 48, 324, 323), (150, 152, 376, 375), (48, 50, 325, 324), (152, 154, 377, 376), (50, 52, 326, 325), (154, 156, 378, 377), (52, 54, 327, 326), (156, 158, 379, 378), (54, 56, 328, 327), (158, 160, 380, 379), (56, 58, 329, 328), (160, 162, 381, 380), (58, 60, 330, 329), (162, 164, 382, 381), (60, 62, 331, 330), (164, 166, 383, 382), (62, 64, 332, 331), (166, 168, 384, 383), (64, 66, 333, 332), (168, 170, 385, 384), (66, 68, 334, 333), (170, 172, 386, 385), (79, 81, 840, 839), (438, 437, 737, 738), (77, 79, 839, 838), (403, 402, 702, 703), (75, 77, 838, 837), (472, 471, 771, 772), (73, 75, 837, 836), (437, 436, 736, 737), (71, 73, 836, 835), (402, 400, 700, 702), (69, 71, 835, 834), (471, 470, 770, 771), (67, 69, 834, 833), (436, 435, 735, 736), (65, 67, 833, 832), (63, 65, 832, 831), (400, 401, 701, 700), (470, 469, 769, 770), (61, 63, 831, 830), (435, 434, 734, 735), (59, 61, 830, 829), (57, 59, 829, 828), (469, 468, 768, 769), (55, 57, 828, 827), (434, 433, 733, 734), (53, 55, 827, 826), (51, 53, 826, 825), (468, 467, 767, 768), (49, 51, 825, 824), (433, 432, 732, 733), (47, 49, 824, 823), (45, 47, 823, 822), (467, 466, 766, 767), (43, 45, 822, 821), (432, 431, 731, 732), (41, 43, 821, 820), (39, 41, 820, 819), (466, 465, 765, 766), (37, 39, 819, 818), (431, 430, 730, 731), (35, 37, 818, 817), (33, 35, 817, 816), (401, 499, 799, 701), (465, 464, 764, 765), (31, 33, 816, 815), (430, 429, 729, 730), (29, 31, 815, 814), (27, 29, 814, 813), (499, 498, 798, 799), (25, 27, 813, 812), (464, 463, 763, 764), (429, 428, 728, 729), (23, 25, 812, 811), (21, 23, 811, 810), (498, 497, 797, 798), (19, 21, 810, 809), (463, 462, 762, 763), (428, 427, 727, 728), (17, 19, 809, 808), (15, 17, 808, 807), (497, 496, 796, 797), (13, 15, 807, 806), (462, 461, 761, 762), (427, 426, 726, 727), (11, 13, 806, 805), (9, 11, 805, 804), (496, 495, 795, 796), (461, 460, 760, 761), (7, 9, 804, 803), (426, 425, 725, 726), (5, 7, 803, 802), (3, 5, 802, 800), (495, 494, 794, 795), (460, 459, 759, 760), (1, 3, 800, 801), (425, 424, 724, 725), (494, 493, 793, 794), (459, 458, 758, 759), (424, 423, 723, 724), (493, 492, 792, 793), (199, 1, 801, 899), (458, 457, 757, 758), (197, 199, 899, 898), (423, 422, 722, 723), (195, 197, 898, 897), (492, 491, 791, 792), (193, 195, 897, 896), (457, 456, 756, 757), (191, 193, 896, 895), (422, 421, 721, 722), (189, 191, 895, 894), (491, 490, 790, 791), (187, 189, 894, 893), (456, 455, 755, 756), (185, 187, 893, 892), (421, 420, 720, 721), (183, 185, 892, 891), (490, 489, 789, 790), (181, 183, 891, 890), (455, 454, 754, 755), (562, 561, 661, 662), (115, 113, 556, 557), (13, 11, 505, 506), (117, 115, 557, 558), (15, 13, 506, 507), (119, 117, 558, 559), (17, 15, 507, 508), (121, 119, 559, 560), (19, 17, 508, 509), (123, 121, 560, 561), (21, 19, 509, 510), (125, 123, 561, 562), (23, 21, 510, 511), (127, 125, 562, 563), (25, 23, 511, 512), (129, 127, 563, 564), (27, 25, 512, 513), (131, 129, 564, 565), (29, 27, 513, 514), (133, 131, 565, 566), (31, 29, 514, 515), (135, 133, 566, 567), (33, 31, 515, 516), (137, 135, 567, 568), (35, 33, 516, 517), (139, 137, 568, 569), (37, 35, 517, 518), (141, 139, 569, 570), (39, 37, 518, 519), (143, 141, 570, 571), (41, 39, 519, 520), (145, 143, 571, 572), (43, 41, 520, 521), (147, 145, 572, 573), (45, 43, 521, 522), (149, 147, 573, 574), (47, 45, 522, 523), (151, 149, 574, 575), (49, 47, 523, 524), (153, 151, 575, 576), (51, 49, 524, 525), (155, 153, 576, 577), (53, 51, 525, 526), (157, 155, 577, 578), (55, 53, 526, 527), (159, 157, 578, 579), (57, 55, 527, 528), (161, 159, 579, 580), (59, 57, 528, 529), (163, 161, 580, 581), (61, 59, 529, 530), (165, 163, 581, 582), (63, 61, 530, 531), (167, 165, 582, 583), (65, 63, 531, 532), (169, 167, 583, 584), (67, 65, 532, 533), (171, 169, 584, 585), (69, 67, 533, 534), (173, 171, 585, 586), (71, 69, 534, 535), (175, 173, 586, 587), (73, 71, 535, 536), (177, 175, 587, 588), (75, 73, 536, 537), (179, 177, 588, 589), (77, 75, 537, 538), (181, 179, 589, 590), (79, 77, 538, 539), (183, 181, 590, 591), (81, 79, 539, 540), (185, 183, 591, 592), (83, 81, 540, 541), (187, 185, 592, 593), (85, 83, 541, 542), (189, 187, 593, 594), (87, 85, 542, 543), (191, 189, 594, 595), (89, 87, 543, 544), (193, 191, 595, 596), (91, 89, 544, 545), (195, 193, 596, 597), (93, 91, 545, 546), (197, 195, 597, 598), (95, 93, 546, 547), (199, 197, 598, 599), (97, 95, 547, 548), (1, 199, 599, 501), (99, 97, 548, 549), (101, 99, 549, 550), (103, 101, 550, 551), (105, 103, 551, 552), (3, 1, 501, 500), (107, 105, 552, 553), (5, 3, 500, 502), (109, 107, 553, 554), (7, 5, 502, 503), (111, 109, 554, 555), (9, 7, 503, 504), (113, 111, 555, 556), (600, 601, 699, 698, 697, 696, 695, 694, 693, 692, 691, 690, 689, 688, 687, 686, 685, 684, 683, 682, 681, 680, 679, 678, 677, 676, 675, 674, 673, 672, 671, 670, 669, 668, 667, 666, 665, 664, 663, 662, 661, 660, 659, 658, 657, 656, 655, 654, 653, 652, 651, 650, 649, 648, 647, 646, 645, 644, 643, 642, 641, 640, 639, 638, 637, 636, 635, 634, 633, 632, 631, 630, 629, 628, 627, 626, 625, 624, 623, 622, 621, 620, 619, 618, 617, 616, 615, 614, 613, 612, 611, 610, 609, 608, 607, 606, 605, 604, 603, 602), (511, 510, 610, 611), (563, 562, 662, 663), (512, 511, 611, 612), (564, 563, 663, 664), (513, 512, 612, 613), (565, 564, 664, 665), (514, 513, 613, 614), (566, 565, 665, 666), (515, 514, 614, 615), (567, 566, 666, 667), (516, 515, 615, 616), (568, 567, 667, 668), (517, 516, 616, 617), (569, 568, 668, 669), (518, 517, 617, 618), (570, 569, 669, 670), (519, 518, 618, 619), (571, 570, 670, 671), (520, 519, 619, 620), (572, 571, 671, 672), (521, 520, 620, 621), (573, 572, 672, 673), (522, 521, 621, 622), (574, 573, 673, 674), (523, 522, 622, 623), (575, 574, 674, 675), (524, 523, 623, 624), (576, 575, 675, 676), (525, 524, 624, 625), (577, 576, 676, 677), (526, 525, 625, 626), (578, 577, 677, 678), (527, 526, 626, 627), (579, 578, 678, 679), (528, 527, 627, 628), (580, 579, 679, 680), (529, 528, 628, 629), (581, 580, 680, 681), (530, 529, 629, 630), (582, 581, 681, 682), (531, 530, 630, 631), (583, 582, 682, 683), (532, 531, 631, 632), (584, 583, 683, 684), (533, 532, 632, 633), (585, 584, 684, 685), (534, 533, 633, 634), (586, 585, 685, 686), (535, 534, 634, 635), (587, 586, 686, 687), (536, 535, 635, 636), (588, 587, 687, 688), (537, 536, 636, 637), (589, 588, 688, 689), (538, 537, 637, 638), (590, 589, 689, 690), (539, 538, 638, 639), (591, 590, 690, 691), (540, 539, 639, 640), (592, 591, 691, 692), (541, 540, 640, 641), (593, 592, 692, 693), (542, 541, 641, 642), (594, 593, 693, 694), (543, 542, 642, 643), (595, 594, 694, 695), (544, 543, 643, 644), (596, 595, 695, 696), (545, 544, 644, 645), (597, 596, 696, 697), (546, 545, 645, 646), (598, 597, 697, 698), (547, 546, 646, 647), (599, 598, 698, 699), (548, 547, 647, 648), (501, 599, 699, 601), (549, 548, 648, 649), (550, 549, 649, 650), (551, 550, 650, 651), (552, 551, 651, 652), (500, 501, 601, 600), (553, 552, 652, 653), (502, 500, 600, 602), (554, 553, 653, 654), (503, 502, 602, 603), (555, 554, 654, 655), (504, 503, 603, 604), (556, 555, 655, 656), (505, 504, 604, 605), (557, 556, 656, 657), (506, 505, 605, 606), (558, 557, 657, 658), (507, 506, 606, 607), (559, 558, 658, 659), (508, 507, 607, 608), (560, 559, 659, 660), (509, 508, 608, 609), (561, 560, 660, 661), (510, 509, 609, 610), (801, 800, 700, 701), (800, 802, 702, 700), (802, 803, 703, 702), (803, 804, 704, 703), (804, 805, 705, 704), (805, 806, 706, 705), (806, 807, 707, 706), (807, 808, 708, 707), (808, 809, 709, 708), (809, 810, 710, 709), (810, 811, 711, 710), (811, 812, 712, 711), (812, 813, 713, 712), (813, 814, 714, 713), (814, 815, 715, 714), (815, 816, 716, 715), (816, 817, 717, 716), (817, 818, 718, 717), (818, 819, 719, 718), (819, 820, 720, 719), (820, 821, 721, 720), (821, 822, 722, 721), (822, 823, 723, 722), (823, 824, 724, 723), (824, 825, 725, 724), (825, 826, 726, 725), (826, 827, 727, 726), (827, 828, 728, 727), (828, 829, 729, 728), (829, 830, 730, 729), (830, 831, 731, 730), (831, 832, 732, 731), (832, 833, 733, 732), (833, 834, 734, 733), (834, 835, 735, 734), (835, 836, 736, 735), (836, 837, 737, 736), (837, 838, 738, 737), (838, 839, 739, 738), (839, 840, 740, 739), (840, 841, 741, 740), (841, 842, 742, 741), (842, 843, 743, 742), (843, 844, 744, 743), (844, 845, 745, 744), (845, 846, 746, 745), (846, 847, 747, 746), (847, 848, 748, 747), (848, 849, 749, 748), (849, 850, 750, 749), (850, 851, 751, 750), (851, 852, 752, 751), (852, 853, 753, 752), (853, 854, 754, 753), (854, 855, 755, 754), (855, 856, 756, 755), (856, 857, 757, 756), (857, 858, 758, 757), (858, 859, 759, 758), (859, 860, 760, 759), (860, 861, 761, 760), (861, 862, 762, 761), (862, 863, 763, 762), (863, 864, 764, 763), (864, 865, 765, 764), (865, 866, 766, 765), (866, 867, 767, 766), (867, 868, 768, 767), (868, 869, 769, 768), (869, 870, 770, 769), (870, 871, 771, 770), (871, 872, 772, 771), (872, 873, 773, 772), (873, 874, 774, 773), (874, 875, 775, 774), (875, 876, 776, 775), (876, 877, 777, 776), (877, 878, 778, 777), (878, 879, 779, 778), (879, 880, 780, 779), (880, 881, 781, 780), (881, 882, 782, 781), (882, 883, 783, 782), (883, 884, 784, 783), (884, 885, 785, 784), (885, 886, 786, 785), (886, 887, 787, 786), (887, 888, 788, 787), (888, 889, 789, 788), (889, 890, 790, 789), (890, 891, 791, 790), (891, 892, 792, 791), (892, 893, 793, 792), (893, 894, 794, 793), (894, 895, 795, 794), (895, 896, 796, 795), (896, 897, 797, 796), (897, 898, 798, 797), (898, 899, 799, 798), (899, 801, 701, 799), (473, 472, 772, 773), (81, 83, 841, 840), (404, 403, 703, 704), (83, 85, 842, 841), (439, 438, 738, 739), (85, 87, 843, 842), (474, 473, 773, 774), (87, 89, 844, 843), (405, 404, 704, 705), (89, 91, 845, 844), (440, 439, 739, 740), (91, 93, 846, 845), (475, 474, 774, 775), (93, 95, 847, 846), (406, 405, 705, 706), (95, 97, 848, 847), (441, 440, 740, 741), (97, 99, 849, 848), (476, 475, 775, 776), (99, 101, 850, 849), (407, 406, 706, 707), (101, 103, 851, 850), (442, 441, 741, 742), (103, 105, 852, 851), (477, 476, 776, 777), (105, 107, 853, 852), (408, 407, 707, 708), (107, 109, 854, 853), (443, 442, 742, 743), (109, 111, 855, 854), (478, 477, 777, 778), (111, 113, 856, 855), (409, 408, 708, 709), (113, 115, 857, 856), (444, 443, 743, 744), (479, 478, 778, 779), (115, 117, 858, 857), (117, 119, 859, 858), (410, 409, 709, 710), (119, 121, 860, 859), (445, 444, 744, 745), (480, 479, 779, 780), (121, 123, 861, 860), (123, 125, 862, 861), (411, 410, 710, 711), (125, 127, 863, 862), (446, 445, 745, 746), (481, 480, 780, 781), (127, 129, 864, 863), (129, 131, 865, 864), (412, 411, 711, 712), (131, 133, 866, 865), (447, 446, 746, 747), (133, 135, 867, 866), (482, 481, 781, 782), (135, 137, 868, 867), (413, 412, 712, 713), (137, 139, 869, 868), (448, 447, 747, 748), (139, 141, 870, 869), (483, 482, 782, 783), (141, 143, 871, 870), (414, 413, 713, 714), (143, 145, 872, 871), (449, 448, 748, 749), (145, 147, 873, 872), (484, 483, 783, 784), (147, 149, 874, 873), (415, 414, 714, 715), (149, 151, 875, 874), (450, 449, 749, 750), (151, 153, 876, 875), (485, 484, 784, 785), (153, 155, 877, 876), (416, 415, 715, 716), (155, 157, 878, 877), (451, 450, 750, 751), (157, 159, 879, 878), (486, 485, 785, 786), (159, 161, 880, 879), (417, 416, 716, 717), (161, 163, 881, 880), (452, 451, 751, 752), (163, 165, 882, 881), (487, 486, 786, 787), (165, 167, 883, 882), (418, 417, 717, 718), (167, 169, 884, 883), (453, 452, 752, 753), (169, 171, 885, 884), (488, 487, 787, 788), (171, 173, 886, 885), (419, 418, 718, 719), (173, 175, 887, 886), (454, 453, 753, 754), (175, 177, 888, 887), (489, 488, 788, 789), (177, 179, 889, 888), (420, 419, 719, 720), (179, 181, 890, 889)])
me_cylinder.use_remesh_preserve_volume = False
me_cylinder.use_remesh_preserve_attributes = False
me_cylinder.use_mirror_vertex_groups = False
me_cylinder.update()

# ---- objects
ob_cylinder = bpy.data.objects.new('Cylinder', me_cylinder)
ob_lamp = bpy.data.objects.new('Lamp', light_lamp)
ob_camera = bpy.data.objects.new('Camera', cam_camera)

# ---- transforms, parenting, visibility, modifiers, constraints
ob_cylinder.location = (0.0, 0.0, 2.0)
ob_cylinder.scale = (1.0, 1.0, 2.0)
ob_cylinder.lineart.crease_threshold = 0.0
ob_lamp.location = (4.076, 1.005, 5.904)
ob_lamp.rotation_euler = (0.6503, 0.05522, 1.866)
ob_lamp.lock_rotations_4d = False
ob_lamp.empty_display_type = 'ARROWS'
ob_lamp.color = (0.0, 0.0, 0.0, 0.0)
ob_lamp.lineart.crease_threshold = 0.0
ob_camera.location = (7.481, -6.508, 5.344)
ob_camera.rotation_euler = (1.109, 0.0, 0.8149)
ob_camera.lock_rotations_4d = False
ob_camera.empty_display_type = 'ARROWS'
ob_camera.color = (0.0, 0.0, 0.0, 0.0)
ob_camera.display_type = 'WIRE'
ob_camera.lineart.crease_threshold = 0.0

# ---- collection membership
col_collection_1.objects.link(ob_cylinder)
col_collection_1.objects.link(ob_lamp)
col_collection_1.objects.link(ob_camera)

# ---- scene / render settings (as saved in the file)
scene.camera = ob_camera
scene.frame_start = 1; scene.frame_end = 250; scene.frame_set(1)
scene.render.engine = 'BLENDER_EEVEE_NEXT'
scene.render.resolution_percentage = 50
scene.render.dither_intensity = 0.0
scene.cycles.use_denoising = False
scene.cycles.samples = 128
scene.cycles.sampling_pattern = 'TABULATED_SOBOL'
scene.cycles.light_sampling_threshold = 0.0
scene.cycles.use_adaptive_sampling = False
scene.cycles.use_light_tree = False
scene.cycles.blur_glossy = 0.0
scene.cycles.sample_clamp_indirect = 0.0
scene.view_settings.view_transform = 'Standard'
bpy.context.view_layer.update()
